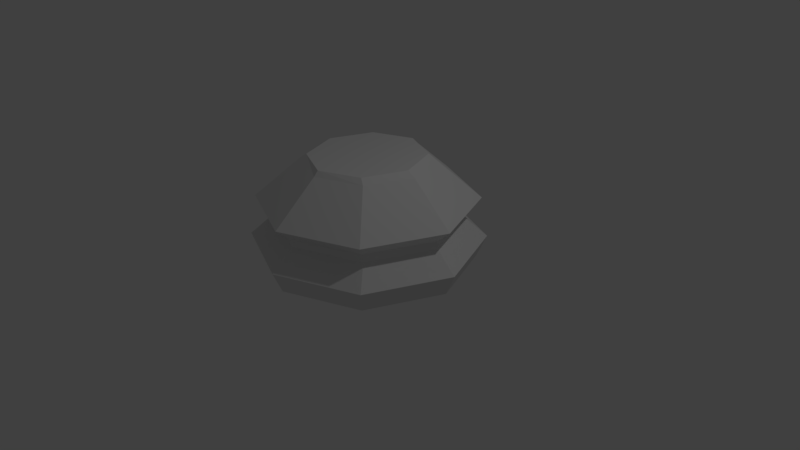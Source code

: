 # Source: LPChessBase.blend  (saved by Blender 2.78.0; exported with 4.5.12 LTS)
import bpy
from mathutils import Matrix  # noqa: F401  (used for matrix-valued properties, if any)

bpy.ops.wm.read_factory_settings(use_empty=True)
scene = bpy.context.scene
scene.name = 'Scene'

# ---- collections
col_collection_1 = bpy.data.collections.new('Collection 1'); scene.collection.children.link(col_collection_1)

# ---- world
world_world = bpy.data.worlds.new('World'); scene.world = world_world
world_world.color = (0.05088, 0.05088, 0.05088)
world_world.use_sun_shadow = False
world_world.sun_shadow_jitter_overblur = 0.0
world_world.cycles.sampling_method = 'MANUAL'

# ---- cameras
cam_camera = bpy.data.cameras.new('Camera')
cam_camera.clip_end = 100.0
cam_camera.lens = 35.0
cam_camera.sensor_width = 32.0
cam_camera.sensor_height = 18.0
cam_camera.ortho_scale = 7.314
cam_camera.dof.focus_distance = 0.0
cam_camera.dof.aperture_fstop = 128.0

# ---- lights
light_lamp = bpy.data.lights.new('Lamp', 'POINT')
light_lamp.transmission_factor = 0.0
light_lamp.cutoff_distance = 30.0
light_lamp.energy = 100.0
light_lamp.shadow_buffer_clip_start = 1.001
light_lamp.shadow_soft_size = 0.1
light_lamp.shadow_maximum_resolution = 0.006
light_lamp.use_absolute_resolution = True

# ---- meshes
me_cylinder = bpy.data.meshes.new('Cylinder')
me_cylinder.from_pydata([(0.0, 1.5, -0.7181), (1.061, 1.061, -0.7181), (1.5, 1.132e-07, -0.7181), (1.061, -1.061, -0.7181), (-4.888e-07, -1.5, -0.7181), (-1.061, -1.061, -0.7181), (-1.5, 1.448e-06, -0.7181), (-1.061, 1.061, -0.7181), (-1.108e-07, 1.372, -1.0), (0.9699, 0.9699, -1.0), (1.372, 6.24e-08, -1.0), (0.9699, -0.9699, -1.0), (-4.387e-07, -1.372, -1.0), (-0.9699, -0.9699, -1.0), (-1.372, 1.188e-06, -1.0), (-0.9699, 0.9699, -1.0), (9.936e-09, 1.417, -0.1874), (0.9945, 1.002, -0.1874), (1.406, 1.346e-07, -0.1874), (0.9945, -1.002, -0.1874), (-4.484e-07, -1.417, -0.1874), (-0.9945, -1.002, -0.1874), (-1.406, 1.396e-06, -0.1874), (-0.9945, 1.002, -0.1874), (4.442e-08, 1.197, -0.3733), (4.428e-08, 1.199, -0.4621), (0.8667, 0.8475, -0.4621), (0.8468, 0.8468, -0.3733), (1.226, 1.832e-07, -0.4621), (1.197, 1.835e-07, -0.3733), (0.8667, -0.8475, -0.4621), (0.8468, -0.8468, -0.3733), (-3.551e-07, -1.199, -0.4621), (-3.458e-07, -1.197, -0.3733), (-0.8667, -0.8475, -0.4621), (-0.8468, -0.8468, -0.3733), (-1.226, 1.25e-06, -0.4621), (-1.197, 1.249e-06, -0.3733), (-0.8667, 0.8475, -0.4621), (-0.8468, 0.8468, -0.3733), (7.942e-08, 0.8268, 0.3194), (0.5846, 0.5846, 0.3194), (0.8268, 2.865e-07, 0.3194), (0.5846, -0.5846, 0.3194), (-1.9e-07, -0.8268, 0.3194), (-0.5846, -0.5846, 0.3194), (-0.8268, 1.022e-06, 0.3194), (-0.5846, 0.5846, 0.3194), (6.156e-08, 0.7684, 0.3827), (0.5077, 0.5434, 0.3827), (0.7181, 2.833e-07, 0.3827), (0.5077, -0.5434, 0.3827), (-1.511e-07, -0.7684, 0.3827), (-0.5077, -0.5434, 0.3827), (-0.7181, 9.499e-07, 0.3827), (-0.5077, 0.5434, 0.3827)], [], [(34, 35, 37, 36), (36, 37, 39, 38), (30, 31, 33, 32), (32, 33, 35, 34), (41, 49, 50, 42), (42, 50, 51, 43), (13, 5, 6, 14), (1, 26, 28, 2), (2, 28, 30, 3), (7, 38, 25, 0), (0, 25, 26, 1), (46, 54, 55, 47), (40, 48, 49, 41), (47, 55, 48, 40), (12, 4, 5, 13), (5, 34, 36, 6), (6, 36, 38, 7), (3, 30, 32, 4), (4, 32, 34, 5), (43, 51, 52, 44), (45, 53, 54, 46), (44, 52, 53, 45), (11, 3, 4, 12), (21, 45, 46, 22), (23, 47, 40, 16), (19, 43, 44, 20), (17, 41, 42, 18), (9, 1, 2, 10), (22, 46, 47, 23), (16, 40, 41, 17), (20, 44, 45, 21), (18, 42, 43, 19), (10, 2, 3, 11), (27, 17, 18, 29), (29, 18, 19, 31), (39, 23, 16, 24), (24, 16, 17, 27), (11, 12, 13, 14, 15, 8, 9, 10), (8, 0, 1, 9), (35, 21, 22, 37), (37, 22, 23, 39), (31, 19, 20, 33), (33, 20, 21, 35), (15, 7, 0, 8), (14, 6, 7, 15), (51, 50, 49, 48, 55, 54, 53, 52), (25, 24, 27, 26), (38, 39, 24, 25), (28, 29, 31, 30), (26, 27, 29, 28)])
me_cylinder.use_remesh_preserve_volume = False
me_cylinder.use_remesh_preserve_attributes = False
me_cylinder.use_mirror_vertex_groups = False
me_cylinder.update()

# ---- objects
ob_chess_base = bpy.data.objects.new('Chess Base', me_cylinder)
ob_lamp = bpy.data.objects.new('Lamp', light_lamp)
ob_camera = bpy.data.objects.new('Camera', cam_camera)

# ---- transforms, parenting, visibility, modifiers, constraints
ob_chess_base.location = (0.0, 0.0, 1.0)
ob_chess_base.lineart.crease_threshold = 0.0
ob_lamp.location = (4.076, 1.005, 5.904)
ob_lamp.rotation_euler = (0.6503, 0.05522, 1.866)
ob_lamp.lock_rotations_4d = False
ob_lamp.empty_display_type = 'ARROWS'
ob_lamp.color = (0.0, 0.0, 0.0, 0.0)
ob_lamp.lineart.crease_threshold = 0.0
ob_camera.location = (7.481, -6.508, 5.344)
ob_camera.rotation_euler = (1.109, 0.0, 0.8149)
ob_camera.lock_rotations_4d = False
ob_camera.empty_display_type = 'ARROWS'
ob_camera.color = (0.0, 0.0, 0.0, 0.0)
ob_camera.display_type = 'WIRE'
ob_camera.lineart.crease_threshold = 0.0

# ---- collection membership
col_collection_1.objects.link(ob_chess_base)
col_collection_1.objects.link(ob_lamp)
col_collection_1.objects.link(ob_camera)

# ---- scene / render settings (as saved in the file)
scene.camera = ob_camera
scene.frame_start = 1; scene.frame_end = 250; scene.frame_set(1)
scene.render.engine = 'BLENDER_EEVEE_NEXT'
scene.render.resolution_percentage = 50
scene.render.dither_intensity = 0.0
scene.cycles.use_denoising = False
scene.cycles.samples = 128
scene.cycles.sampling_pattern = 'TABULATED_SOBOL'
scene.cycles.light_sampling_threshold = 0.0
scene.cycles.use_adaptive_sampling = False
scene.cycles.use_light_tree = False
scene.cycles.blur_glossy = 0.0
scene.cycles.sample_clamp_indirect = 0.0
scene.view_settings.view_transform = 'Standard'
bpy.context.view_layer.update()
